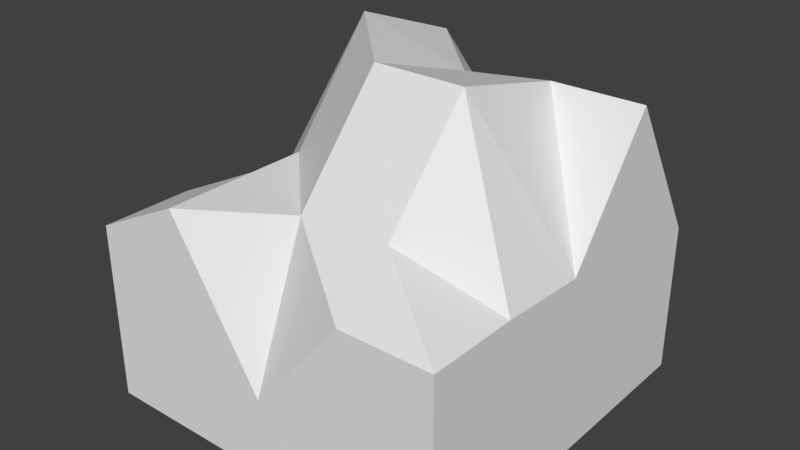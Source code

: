 # Source: stone.blend  (saved by Blender 2.79.0; exported with 4.5.12 LTS)
import bpy
from mathutils import Matrix  # noqa: F401  (used for matrix-valued properties, if any)

bpy.ops.wm.read_factory_settings(use_empty=True)
scene = bpy.context.scene
scene.name = 'Scene'

# ---- collections
col_collection_1 = bpy.data.collections.new('Collection 1'); scene.collection.children.link(col_collection_1)

# ---- world
world_world = bpy.data.worlds.new('World'); scene.world = world_world
world_world.color = (0.05088, 0.05088, 0.05088)
world_world.use_sun_shadow = False
world_world.sun_shadow_jitter_overblur = 0.0
world_world.cycles.sampling_method = 'MANUAL'

# ---- meshes
me_cube_002 = bpy.data.meshes.new('Cube.002')
me_cube_002.from_pydata([(-0.5, 0.5009, 0.006016), (-0.5, -0.4991, 0.006016), (-0.5, 0.5009, 0.3763), (-0.5, -0.4991, 0.4932), (0.5, 0.5009, 0.006016), (0.5, -0.4991, 0.006016), (0.5, 0.5009, 0.4209), (0.5, -0.4991, 0.5065), (-0.5, -0.0882, 0.2148), (-1.169e-16, 0.5009, 0.5065), (4.04e-17, -0.4991, 0.2148), (0.5, 0.0009355, 0.4932), (1.022e-16, -0.0882, 0.904), (-0.5, 0.1618, 0.5009), (-0.25, 0.5009, 0.7927), (0.25, -0.4991, 0.5065), (0.5, 0.2509, 0.824), (-0.5, -0.2491, 0.4932), (0.25, 0.5009, 0.4209), (-0.25, -0.4991, 0.6179), (0.5, -0.2491, 0.5065), (0.25, -0.0882, 0.904), (-0.25, -0.0882, 0.6179), (2.181e-18, 0.2509, 0.7927), (9.418e-17, -0.3382, 0.6179), (-0.25, -0.2491, 0.6179), (-0.25, 0.1618, 0.9173), (0.25, 0.2509, 0.824), (0.25, -0.3382, 0.6312)], [], [(0, 1, 3, 17, 8, 13, 2), (28, 15, 7, 20), (6, 16, 11, 20, 7, 5, 4), (4, 5, 1, 0), (2, 14, 9, 18, 6, 4, 0), (7, 15, 10, 19, 3, 1, 5), (27, 21, 11, 16), (26, 22, 12, 23), (25, 19, 10, 24), (22, 25, 24, 12), (8, 17, 25, 22), (17, 3, 19, 25), (14, 26, 23, 9), (2, 13, 26, 14), (13, 8, 22, 26), (18, 27, 16, 6), (9, 23, 27, 18), (23, 12, 21, 27), (21, 28, 20, 11), (12, 24, 28, 21), (24, 10, 15, 28)])
me_cube_002.use_remesh_preserve_volume = False
me_cube_002.use_remesh_preserve_attributes = False
me_cube_002.use_mirror_vertex_groups = False
me_cube_002.update()

# ---- objects
ob_cube = bpy.data.objects.new('Cube', me_cube_002)

# ---- transforms, parenting, visibility, modifiers, constraints
ob_cube.location = (0.0, 0.0, 0.0)
ob_cube.lineart.crease_threshold = 0.0

# ---- collection membership
col_collection_1.objects.link(ob_cube)

# ---- scene / render settings (as saved in the file)
scene.frame_start = 1; scene.frame_end = 250; scene.frame_set(1)
scene.render.engine = 'BLENDER_EEVEE_NEXT'
scene.render.resolution_percentage = 50
scene.render.dither_intensity = 0.0
scene.cycles.use_denoising = False
scene.cycles.samples = 128
scene.cycles.sampling_pattern = 'TABULATED_SOBOL'
scene.cycles.light_sampling_threshold = 0.0
scene.cycles.use_adaptive_sampling = False
scene.cycles.use_light_tree = False
scene.cycles.blur_glossy = 0.0
scene.cycles.sample_clamp_indirect = 0.0
scene.view_settings.view_transform = 'Standard'
bpy.context.view_layer.update()

# ---- added for rendering (the .blend has no active camera and no usable light): camera, sun
cam_auto = bpy.data.cameras.new('AutoCamera')
cam_auto.lens = 50.0
cam_auto.sensor_width = 36.0
cam_auto.clip_end = 1000.0
ob_auto_camera = bpy.data.objects.new('AutoCamera', cam_auto)
scene.collection.objects.link(ob_auto_camera)
ob_auto_camera.location = (1.55661, -1.86699, 1.70696)
ob_auto_camera.rotation_euler = (1.09748, -7.21219e-08, 0.694738)
scene.camera = ob_auto_camera
light_auto_sun = bpy.data.lights.new('AutoSun', 'SUN')
light_auto_sun.energy = 3.0
light_auto_sun.angle = 0.0523599
ob_auto_sun = bpy.data.objects.new('AutoSun', light_auto_sun)
scene.collection.objects.link(ob_auto_sun)
ob_auto_sun.rotation_euler = (0.872665, 0.174533, 0.523599)
bpy.context.view_layer.update()
